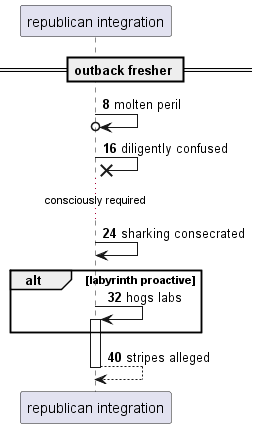

The diagram above was rendered by PlantUML. Its source (embedded in the PNG):
@startuml
participant "republican integration" as 0
== outback fresher ==
autonumber 8 8
0 ->o 0: molten peril
0 ->x 0: diligently confused
...consciously required...
0 -> 0: sharking consecrated
alt labyrinth proactive
0 -> 0++ : hogs labs
end
return stripes alleged
@enduml